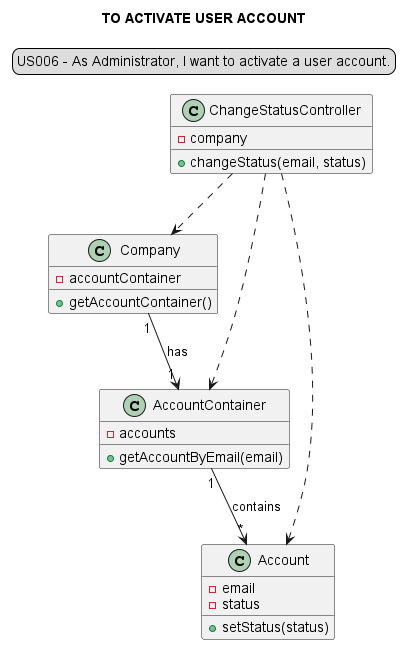

The diagram above was rendered by PlantUML. Its source (embedded in the PNG):
@startuml

legend top
US006 - As Administrator, I want to activate a user account.
end legend
skinparam sequenceMessageAlign center
title TO ACTIVATE USER ACCOUNT

"ChangeStatusController" ..> "Company"
"ChangeStatusController" ..> "AccountContainer"
"ChangeStatusController" ..> "Account"
"Company" "1"-->"1" "AccountContainer": has
"AccountContainer" "1"-->"*" "Account": contains

class "ChangeStatusController" {
-company
+changeStatus(email, status)
}

class "Company" {
-accountContainer
+getAccountContainer()
}

class "AccountContainer" {
-accounts
+getAccountByEmail(email)
}

class "Account" {
-email
-status
+setStatus(status)
}

@enduml